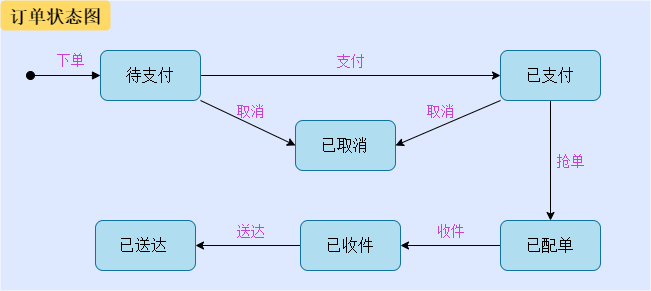

The diagram above was exported from draw.io. Its source (the exported page's mxGraphModel, read from the mxfile embedded in the PNG):
<mxGraphModel dx="1422" dy="822" grid="1" gridSize="10" guides="1" tooltips="1" connect="1" arrows="1" fold="1" page="1" pageScale="1" pageWidth="850" pageHeight="1100" math="0" shadow="0">
  <root>
    <mxCell id="0" />
    <mxCell id="1" parent="0" />
    <mxCell id="g0XV_gpekh1Xy-unpsTU-13" value="" style="fillColor=#DEE8FF;strokeColor=none" parent="1" vertex="1">
      <mxGeometry x="80" y="140" width="650" height="290" as="geometry" />
    </mxCell>
    <mxCell id="g0XV_gpekh1Xy-unpsTU-14" value="订单状态图" style="rounded=1;fontStyle=1;fillColor=#FFD966;strokeColor=none;fontSize=18;" parent="1" vertex="1">
      <mxGeometry x="80" y="140" width="110" height="30" as="geometry" />
    </mxCell>
    <mxCell id="g0XV_gpekh1Xy-unpsTU-8" value="支付" style="edgeStyle=orthogonalEdgeStyle;rounded=0;orthogonalLoop=1;jettySize=auto;html=1;fontColor=#CC3FD1;labelBackgroundColor=none;fontStyle=0;fontSize=14;entryX=0;entryY=0.5;entryDx=0;entryDy=0;" parent="1" source="g0XV_gpekh1Xy-unpsTU-1" target="g0XV_gpekh1Xy-unpsTU-5" edge="1">
      <mxGeometry y="15" relative="1" as="geometry">
        <mxPoint as="offset" />
        <mxPoint x="380" y="215" as="targetPoint" />
      </mxGeometry>
    </mxCell>
    <mxCell id="g0XV_gpekh1Xy-unpsTU-1" value="待支付" style="rounded=1;whiteSpace=wrap;html=1;fillColor=#b1ddf0;strokeColor=#10739e;fontSize=16;" parent="1" vertex="1">
      <mxGeometry x="180" y="190" width="100" height="50" as="geometry" />
    </mxCell>
    <mxCell id="g0XV_gpekh1Xy-unpsTU-2" value="下单" style="html=1;verticalAlign=bottom;startArrow=oval;startFill=1;endArrow=block;startSize=8;entryX=0;entryY=0.5;entryDx=0;entryDy=0;fontSize=14;fontStyle=0;labelBackgroundColor=none;fontColor=#CC3FD1;" parent="1" target="g0XV_gpekh1Xy-unpsTU-1" edge="1">
      <mxGeometry x="0.1429" y="5" width="60" relative="1" as="geometry">
        <mxPoint x="110" y="215" as="sourcePoint" />
        <mxPoint x="170" y="220" as="targetPoint" />
        <mxPoint as="offset" />
      </mxGeometry>
    </mxCell>
    <mxCell id="g0XV_gpekh1Xy-unpsTU-18" value="抢单" style="edgeStyle=orthogonalEdgeStyle;rounded=0;orthogonalLoop=1;jettySize=auto;html=1;labelBackgroundColor=none;fontSize=14;fontColor=#CC3FD1;" parent="1" source="g0XV_gpekh1Xy-unpsTU-5" target="g0XV_gpekh1Xy-unpsTU-15" edge="1">
      <mxGeometry y="20" relative="1" as="geometry">
        <mxPoint as="offset" />
      </mxGeometry>
    </mxCell>
    <mxCell id="g0XV_gpekh1Xy-unpsTU-5" value="已支付" style="rounded=1;whiteSpace=wrap;html=1;fillColor=#b1ddf0;strokeColor=#10739e;fontSize=16;" parent="1" vertex="1">
      <mxGeometry x="580" y="190" width="100" height="50" as="geometry" />
    </mxCell>
    <mxCell id="g0XV_gpekh1Xy-unpsTU-11" value="送达" style="edgeStyle=orthogonalEdgeStyle;rounded=0;orthogonalLoop=1;jettySize=auto;html=1;fontColor=#CC3FD1;labelBackgroundColor=none;fontSize=14;" parent="1" source="g0XV_gpekh1Xy-unpsTU-6" target="g0XV_gpekh1Xy-unpsTU-7" edge="1">
      <mxGeometry x="-0.0476" y="-15" relative="1" as="geometry">
        <mxPoint as="offset" />
      </mxGeometry>
    </mxCell>
    <mxCell id="g0XV_gpekh1Xy-unpsTU-6" value="已收件" style="rounded=1;whiteSpace=wrap;html=1;fillColor=#b1ddf0;strokeColor=#10739e;fontSize=16;" parent="1" vertex="1">
      <mxGeometry x="380" y="360" width="100" height="50" as="geometry" />
    </mxCell>
    <mxCell id="g0XV_gpekh1Xy-unpsTU-7" value="已送达&amp;nbsp;" style="rounded=1;whiteSpace=wrap;html=1;fillColor=#b1ddf0;strokeColor=#10739e;fontSize=16;" parent="1" vertex="1">
      <mxGeometry x="175" y="360" width="100" height="50" as="geometry" />
    </mxCell>
    <mxCell id="g0XV_gpekh1Xy-unpsTU-17" value="收件" style="edgeStyle=orthogonalEdgeStyle;rounded=0;orthogonalLoop=1;jettySize=auto;html=1;labelBackgroundColor=none;fontSize=14;fontColor=#CC3FD1;" parent="1" source="g0XV_gpekh1Xy-unpsTU-15" target="g0XV_gpekh1Xy-unpsTU-6" edge="1">
      <mxGeometry y="-15" relative="1" as="geometry">
        <mxPoint as="offset" />
      </mxGeometry>
    </mxCell>
    <mxCell id="g0XV_gpekh1Xy-unpsTU-15" value="已配单" style="rounded=1;whiteSpace=wrap;html=1;fillColor=#b1ddf0;strokeColor=#10739e;fontSize=16;" parent="1" vertex="1">
      <mxGeometry x="580" y="360" width="100" height="50" as="geometry" />
    </mxCell>
    <mxCell id="GqoilKLIAsqLXTQwMpuB-1" value="已取消" style="rounded=1;whiteSpace=wrap;html=1;fillColor=#b1ddf0;strokeColor=#10739e;fontSize=16;" vertex="1" parent="1">
      <mxGeometry x="375" y="260" width="100" height="50" as="geometry" />
    </mxCell>
    <mxCell id="GqoilKLIAsqLXTQwMpuB-4" value="取消" style="endArrow=classic;html=1;fillColor=#A8DADC;entryX=0;entryY=0.5;entryDx=0;entryDy=0;exitX=1;exitY=1;exitDx=0;exitDy=0;labelBackgroundColor=none;fontSize=14;fontColor=#CC3FD1;" edge="1" parent="1" source="g0XV_gpekh1Xy-unpsTU-1" target="GqoilKLIAsqLXTQwMpuB-1">
      <mxGeometry x="-0.0588" y="12" width="50" height="50" relative="1" as="geometry">
        <mxPoint x="270" y="239" as="sourcePoint" />
        <mxPoint x="370" y="240" as="targetPoint" />
        <mxPoint x="1" as="offset" />
      </mxGeometry>
    </mxCell>
    <mxCell id="GqoilKLIAsqLXTQwMpuB-5" value="取消" style="endArrow=classic;html=1;fillColor=#A8DADC;entryX=1;entryY=0.5;entryDx=0;entryDy=0;exitX=0;exitY=1;exitDx=0;exitDy=0;labelBackgroundColor=none;fontColor=#CC3FD1;fontSize=14;" edge="1" parent="1" source="g0XV_gpekh1Xy-unpsTU-5" target="GqoilKLIAsqLXTQwMpuB-1">
      <mxGeometry x="0.0345" y="-14" width="50" height="50" relative="1" as="geometry">
        <mxPoint x="290" y="250" as="sourcePoint" />
        <mxPoint x="385" y="295" as="targetPoint" />
        <mxPoint as="offset" />
      </mxGeometry>
    </mxCell>
  </root>
</mxGraphModel>